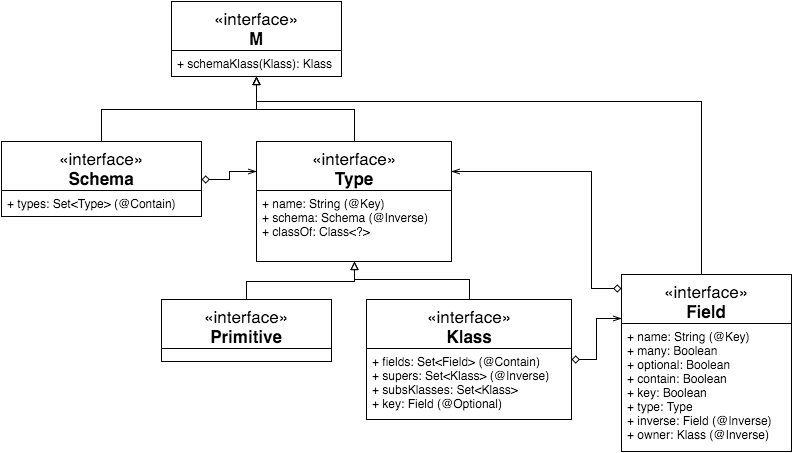

The diagram above was exported from draw.io. Its source (the exported page's mxGraphModel, read from the mxfile embedded in the PNG):
<mxGraphModel dx="954" dy="535" grid="1" gridSize="10" guides="1" tooltips="1" connect="1" arrows="1" fold="1" page="1" pageScale="1" pageWidth="826" pageHeight="1169" background="#ffffff" math="0" shadow="0">
  <root>
    <mxCell id="0" />
    <mxCell id="1" parent="0" />
    <mxCell id="65d5ef91a3300129-1" value="&lt;span&gt;&lt;span style=&quot;font-weight: normal&quot;&gt;«interface»&lt;/span&gt;&lt;br&gt;&lt;/span&gt;M&lt;br&gt;&lt;br&gt;" style="swimlane;html=1;fontStyle=1;align=center;verticalAlign=top;childLayout=stackLayout;horizontal=1;startSize=49;horizontalStack=0;resizeParent=1;resizeLast=0;collapsible=1;marginBottom=0;swimlaneFillColor=#ffffff;fillColor=none;fontSize=17;" vertex="1" parent="1">
      <mxGeometry x="200" y="20" width="170" height="75" as="geometry" />
    </mxCell>
    <mxCell id="65d5ef91a3300129-2" value="+ schemaKlass(Klass): Klass" style="text;html=1;strokeColor=none;fillColor=none;align=left;verticalAlign=top;spacingLeft=4;spacingRight=4;whiteSpace=wrap;overflow=hidden;rotatable=0;points=[[0,0.5],[1,0.5]];portConstraint=eastwest;" vertex="1" parent="65d5ef91a3300129-1">
      <mxGeometry y="49" width="170" height="26" as="geometry" />
    </mxCell>
    <mxCell id="65d5ef91a3300129-3" value="&lt;span&gt;&lt;span style=&quot;font-weight: normal&quot;&gt;«interface»&lt;/span&gt;&lt;br&gt;&lt;/span&gt;Schema&lt;br&gt;&lt;br&gt;" style="swimlane;html=1;fontStyle=1;align=center;verticalAlign=top;childLayout=stackLayout;horizontal=1;startSize=49;horizontalStack=0;resizeParent=1;resizeLast=0;collapsible=1;marginBottom=0;swimlaneFillColor=#ffffff;fillColor=none;fontSize=17;" vertex="1" parent="1">
      <mxGeometry x="30" y="160" width="200" height="75" as="geometry" />
    </mxCell>
    <mxCell id="65d5ef91a3300129-4" value="+ types: Set&amp;lt;Type&amp;gt; (@Contain)" style="text;html=1;strokeColor=none;fillColor=none;align=left;verticalAlign=top;spacingLeft=4;spacingRight=4;whiteSpace=wrap;overflow=hidden;rotatable=0;points=[[0,0.5],[1,0.5]];portConstraint=eastwest;" vertex="1" parent="65d5ef91a3300129-3">
      <mxGeometry y="49" width="200" height="26" as="geometry" />
    </mxCell>
    <mxCell id="65d5ef91a3300129-5" value="&lt;span&gt;&lt;span style=&quot;font-weight: normal&quot;&gt;«interface»&lt;/span&gt;&lt;br&gt;&lt;/span&gt;Type&lt;br&gt;&lt;br&gt;" style="swimlane;html=1;fontStyle=1;align=center;verticalAlign=top;childLayout=stackLayout;horizontal=1;startSize=49;horizontalStack=0;resizeParent=1;resizeLast=0;collapsible=1;marginBottom=0;swimlaneFillColor=#ffffff;fillColor=none;fontSize=17;" vertex="1" parent="1">
      <mxGeometry x="285" y="160" width="195" height="120" as="geometry" />
    </mxCell>
    <mxCell id="65d5ef91a3300129-6" value="+ name: String (@Key)&lt;div&gt;+ schema: Schema (@Inverse)&lt;/div&gt;&lt;div&gt;+ classOf: Class&amp;lt;?&amp;gt;&lt;/div&gt;&lt;div&gt;&lt;br&gt;&lt;/div&gt;" style="text;html=1;strokeColor=none;fillColor=none;align=left;verticalAlign=top;spacingLeft=4;spacingRight=4;whiteSpace=wrap;overflow=hidden;rotatable=0;points=[[0,0.5],[1,0.5]];portConstraint=eastwest;" vertex="1" parent="65d5ef91a3300129-5">
      <mxGeometry y="49" width="195" height="61" as="geometry" />
    </mxCell>
    <mxCell id="65d5ef91a3300129-7" value="&lt;span&gt;&lt;span style=&quot;font-weight: normal&quot;&gt;«interface»&lt;/span&gt;&lt;br&gt;&lt;/span&gt;Klass&lt;br&gt;&lt;br&gt;" style="swimlane;html=1;fontStyle=1;align=center;verticalAlign=top;childLayout=stackLayout;horizontal=1;startSize=49;horizontalStack=0;resizeParent=1;resizeLast=0;collapsible=1;marginBottom=0;swimlaneFillColor=#ffffff;fillColor=none;fontSize=17;" vertex="1" parent="1">
      <mxGeometry x="395" y="318" width="205" height="120" as="geometry" />
    </mxCell>
    <mxCell id="65d5ef91a3300129-8" value="&lt;div&gt;+ fields: Set&amp;lt;Field&amp;gt; (@Contain)&lt;/div&gt;&lt;div&gt;+ supers: Set&amp;lt;Klass&amp;gt; (@Inverse)&lt;/div&gt;&lt;div&gt;+ subsKlasses: Set&amp;lt;Klass&amp;gt;&lt;/div&gt;&lt;div&gt;&lt;span&gt;+ key: Field (@Optional)&lt;/span&gt;&lt;br&gt;&lt;/div&gt;" style="text;html=1;strokeColor=none;fillColor=none;align=left;verticalAlign=top;spacingLeft=4;spacingRight=4;whiteSpace=wrap;overflow=hidden;rotatable=0;points=[[0,0.5],[1,0.5]];portConstraint=eastwest;" vertex="1" parent="65d5ef91a3300129-7">
      <mxGeometry y="49" width="205" height="71" as="geometry" />
    </mxCell>
    <mxCell id="65d5ef91a3300129-9" value="&lt;span&gt;&lt;span style=&quot;font-weight: normal&quot;&gt;«interface»&lt;/span&gt;&lt;br&gt;&lt;/span&gt;Primitive&lt;br&gt;&lt;br&gt;" style="swimlane;html=1;fontStyle=1;align=center;verticalAlign=top;childLayout=stackLayout;horizontal=1;startSize=49;horizontalStack=0;resizeParent=1;resizeLast=0;collapsible=1;marginBottom=0;swimlaneFillColor=#ffffff;fillColor=none;fontSize=17;" vertex="1" parent="1">
      <mxGeometry x="190" y="318" width="170" height="62" as="geometry" />
    </mxCell>
    <mxCell id="65d5ef91a3300129-11" value="&lt;span&gt;&lt;span style=&quot;font-weight: normal&quot;&gt;«interface»&lt;/span&gt;&lt;br&gt;&lt;/span&gt;Field&lt;br&gt;&lt;br&gt;" style="swimlane;html=1;fontStyle=1;align=center;verticalAlign=top;childLayout=stackLayout;horizontal=1;startSize=49;horizontalStack=0;resizeParent=1;resizeLast=0;collapsible=1;marginBottom=0;swimlaneFillColor=#ffffff;fillColor=none;fontSize=17;" vertex="1" parent="1">
      <mxGeometry x="650" y="293" width="170" height="177" as="geometry" />
    </mxCell>
    <mxCell id="65d5ef91a3300129-12" value="&lt;span&gt;+ name: String (@Key)&lt;/span&gt;&lt;div&gt;&lt;span&gt;+ many: Boolean&lt;/span&gt;&lt;/div&gt;&lt;div&gt;&lt;span&gt;+ optional: Boolean&lt;/span&gt;&lt;/div&gt;&lt;div&gt;&lt;span&gt;+ contain: Boolean&lt;/span&gt;&lt;span&gt;&lt;br&gt;&lt;/span&gt;&lt;/div&gt;&lt;div&gt;&lt;span&gt;+ key: Boolean&lt;/span&gt;&lt;span&gt;&lt;br&gt;&lt;/span&gt;&lt;/div&gt;&lt;div&gt;&lt;span&gt;+ type: Type&lt;/span&gt;&lt;span&gt;&lt;br&gt;&lt;/span&gt;&lt;/div&gt;&lt;div&gt;&lt;span&gt;+ inverse: Field (@Inverse)&lt;/span&gt;&lt;span&gt;&lt;br&gt;&lt;/span&gt;&lt;/div&gt;&lt;div&gt;&lt;span&gt;+ owner: Klass (@Inverse)&lt;/span&gt;&lt;span&gt;&lt;br&gt;&lt;/span&gt;&lt;/div&gt;" style="text;html=1;strokeColor=none;fillColor=none;align=left;verticalAlign=top;spacingLeft=4;spacingRight=4;whiteSpace=wrap;overflow=hidden;rotatable=0;points=[[0,0.5],[1,0.5]];portConstraint=eastwest;" vertex="1" parent="65d5ef91a3300129-11">
      <mxGeometry y="49" width="170" height="121" as="geometry" />
    </mxCell>
    <mxCell id="65d5ef91a3300129-19" style="edgeStyle=orthogonalEdgeStyle;rounded=0;html=1;startArrow=none;startFill=0;endArrow=block;endFill=0;jettySize=auto;orthogonalLoop=1;strokeWidth=1;fontSize=17;" edge="1" parent="1" source="65d5ef91a3300129-3" target="65d5ef91a3300129-1">
      <mxGeometry relative="1" as="geometry">
        <Array as="points">
          <mxPoint x="130" y="128" />
          <mxPoint x="285" y="128" />
        </Array>
      </mxGeometry>
    </mxCell>
    <mxCell id="65d5ef91a3300129-20" style="edgeStyle=orthogonalEdgeStyle;rounded=0;html=1;startArrow=none;startFill=0;endArrow=block;endFill=0;jettySize=auto;orthogonalLoop=1;strokeWidth=1;fontSize=17;" edge="1" parent="1" source="65d5ef91a3300129-5" target="65d5ef91a3300129-1">
      <mxGeometry relative="1" as="geometry" />
    </mxCell>
    <mxCell id="65d5ef91a3300129-22" style="edgeStyle=orthogonalEdgeStyle;rounded=0;html=1;entryX=0;entryY=0.25;startArrow=diamond;startFill=0;endArrow=openThin;endFill=0;jettySize=auto;orthogonalLoop=1;strokeWidth=1;fontSize=17;" edge="1" parent="1" source="65d5ef91a3300129-3" target="65d5ef91a3300129-5">
      <mxGeometry relative="1" as="geometry" />
    </mxCell>
    <mxCell id="65d5ef91a3300129-21" style="edgeStyle=orthogonalEdgeStyle;rounded=0;html=1;startArrow=none;startFill=0;endArrow=block;endFill=0;jettySize=auto;orthogonalLoop=1;strokeWidth=1;fontSize=17;" edge="1" parent="1" source="65d5ef91a3300129-11" target="65d5ef91a3300129-1">
      <mxGeometry relative="1" as="geometry">
        <Array as="points">
          <mxPoint x="730" y="120" />
          <mxPoint x="285" y="120" />
        </Array>
      </mxGeometry>
    </mxCell>
    <mxCell id="65d5ef91a3300129-23" style="edgeStyle=orthogonalEdgeStyle;rounded=0;html=1;entryX=0;entryY=0.25;startArrow=diamond;startFill=0;endArrow=openThin;endFill=0;jettySize=auto;orthogonalLoop=1;strokeWidth=1;fontSize=17;" edge="1" parent="1" source="65d5ef91a3300129-7" target="65d5ef91a3300129-11">
      <mxGeometry relative="1" as="geometry" />
    </mxCell>
    <mxCell id="166791dbe6946aa2-1" style="edgeStyle=orthogonalEdgeStyle;rounded=0;html=1;startArrow=none;startFill=0;endArrow=block;endFill=0;jettySize=auto;orthogonalLoop=1;strokeWidth=1;fontSize=17;" edge="1" parent="1" source="65d5ef91a3300129-9" target="65d5ef91a3300129-5">
      <mxGeometry relative="1" as="geometry">
        <Array as="points">
          <mxPoint x="275" y="300" />
          <mxPoint x="383" y="300" />
        </Array>
      </mxGeometry>
    </mxCell>
    <mxCell id="166791dbe6946aa2-2" style="edgeStyle=orthogonalEdgeStyle;rounded=0;html=1;startArrow=none;startFill=0;endArrow=block;endFill=0;jettySize=auto;orthogonalLoop=1;strokeWidth=1;fontSize=17;" edge="1" parent="1" source="65d5ef91a3300129-7" target="65d5ef91a3300129-5">
      <mxGeometry relative="1" as="geometry">
        <Array as="points">
          <mxPoint x="498" y="298" />
          <mxPoint x="383" y="298" />
        </Array>
      </mxGeometry>
    </mxCell>
    <mxCell id="65d5ef91a3300129-24" style="edgeStyle=orthogonalEdgeStyle;rounded=0;html=1;entryX=1;entryY=0.25;startArrow=diamond;startFill=0;endArrow=openThin;endFill=0;jettySize=auto;orthogonalLoop=1;strokeWidth=1;fontSize=17;exitX=0;exitY=0.079;exitPerimeter=0;" edge="1" parent="1" source="65d5ef91a3300129-11" target="65d5ef91a3300129-5">
      <mxGeometry relative="1" as="geometry">
        <Array as="points">
          <mxPoint x="620" y="307" />
          <mxPoint x="620" y="190" />
        </Array>
      </mxGeometry>
    </mxCell>
  </root>
</mxGraphModel>